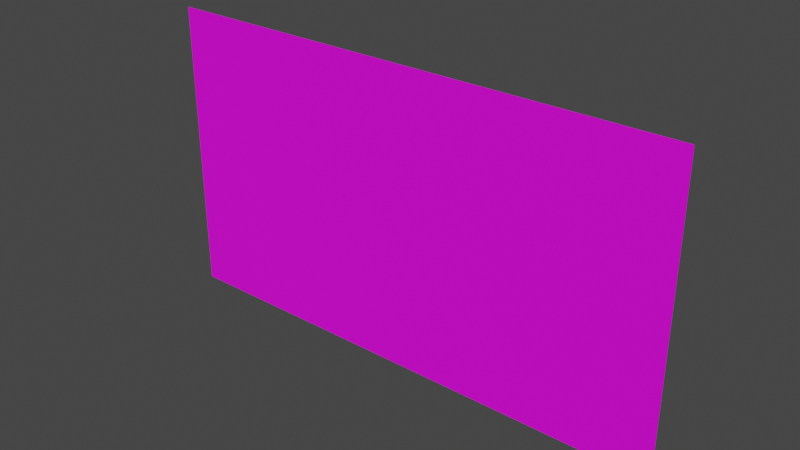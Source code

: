 # Source: WhiteBoardDrawPlane.blend  (saved by Blender 2.93.21; exported with 4.5.12 LTS)
import bpy
from mathutils import Matrix  # noqa: F401  (used for matrix-valued properties, if any)

bpy.ops.wm.read_factory_settings(use_empty=True)
scene = bpy.context.scene
scene.name = 'Scene'

# ---- collections
col_collection = bpy.data.collections.new('Collection'); scene.collection.children.link(col_collection)

# ---- images (referenced by path relative to the original .blend; pixels are not part of the script)
import os
ASSET_DIR = os.environ.get("B2B_ASSET_DIR", "")  # directory of the original .blend (textures are referenced by path, not embedded)
HERE = os.path.dirname(os.path.abspath(__file__))  # packed textures are extracted next to this script under _unpacked/

def load_image(name, relpath, width, height, colorspace="sRGB"):
    """Load a texture the original file referenced (path relative to the .blend, or extracted next to this script)."""
    p = next((c for c in (os.path.join(HERE, relpath), os.path.join(ASSET_DIR, relpath)) if relpath and os.path.exists(c)), "")
    if p:
        img = bpy.data.images.load(p, check_existing=True)
        img.name = name
    else:  # same state as the original file: an image datablock whose file is absent (Cycles renders it pink)
        img = bpy.data.images.new(name, width, height)
        img.source = "FILE"
        img.filepath = "//" + (relpath or name)
    img.colorspace_settings.name = colorspace
    return img
img_medicalmap_jpeg = load_image('medicalmap.jpeg', 'medicalmap.jpeg', 1024, 1024, 'sRGB')

# ---- materials (node trees are filled in below, after node groups)
mat_paint = bpy.data.materials.new('paint')
mat_paint.use_transparent_shadow = False

# ---- material node trees
mat_paint.use_nodes = True; mat_paint.node_tree.nodes.clear()
_N = mat_paint.node_tree.nodes; _L = mat_paint.node_tree.links
n0 = _N.new('ShaderNodeBsdfPrincipled'); n0.name = 'Principled BSDF'; n0.location = (10, 300)
n0.distribution = 'GGX'
n0.subsurface_method = 'BURLEY'
n0.inputs[3].default_value = 1.45
n0.inputs[27].default_value = (0.0, 0.0, 0.0, 1.0)
n0.inputs[28].default_value = 1.0
n1 = _N.new('ShaderNodeOutputMaterial'); n1.name = 'Material Output'; n1.location = (300, 300)
n2 = _N.new('ShaderNodeTexImage'); n2.name = 'Image Texture'; n2.location = (-280, 260)
n2.image = img_medicalmap_jpeg
_L.new(n0.outputs[0], n1.inputs[0])
_L.new(n2.outputs[0], n0.inputs[0])
n1.is_active_output = True

# ---- world
world_world = bpy.data.worlds.new('World'); scene.world = world_world
world_world.use_nodes = True; world_world.node_tree.nodes.clear()
_N = world_world.node_tree.nodes; _L = world_world.node_tree.links
n0 = _N.new('ShaderNodeOutputWorld'); n0.name = 'World Output'; n0.location = (300, 300)
n1 = _N.new('ShaderNodeBackground'); n1.name = 'Background'; n1.location = (10, 300)
n1.inputs[0].default_value = (0.05088, 0.05088, 0.05088, 1.0)
_L.new(n1.outputs[0], n0.inputs[0])
n0.is_active_output = True
world_world.color = (0.05088, 0.05088, 0.05088)
world_world.use_sun_shadow = False
world_world.sun_shadow_jitter_overblur = 0.0

# ---- meshes
me_plane = bpy.data.meshes.new('Plane')
me_plane.from_pydata([(-951.8, 0.005532, -531.8), (951.8, 0.005532, -531.8), (-951.8, 0.005532, 531.8), (951.8, 0.005532, 531.8), (-951.8, -2.122, 531.8), (-951.8, -2.122, -531.8), (951.8, -2.122, -531.8), (951.8, -2.122, 531.8), (-960.0, 0.005532, 540.0), (-960.0, 0.005532, -540.0), (960.0, 0.005532, -540.0), (960.0, 0.005532, 540.0), (-960.0, -2.122, 540.0), (-960.0, -2.122, -540.0), (960.0, -2.122, -540.0), (960.0, -2.122, 540.0), (-960.0, 2.116, 540.0), (-960.0, 2.116, -540.0), (960.0, 2.116, -540.0), (960.0, 2.116, 540.0), (-951.8, 2.116, 531.8), (-951.8, 2.116, -531.8), (951.8, 2.116, -531.8), (951.8, 2.116, 531.8)], [], [(0, 2, 3, 1), (5, 6, 7, 4), (10, 11, 15, 14), (8, 9, 13, 12), (11, 8, 12, 15), (9, 10, 14, 13), (10, 9, 17, 18), (2, 0, 21, 20), (8, 11, 19, 16), (1, 3, 23, 22), (5, 4, 12, 13), (6, 5, 13, 14), (7, 6, 14, 15), (4, 7, 15, 12), (20, 21, 17, 16), (21, 22, 18, 17), (22, 23, 19, 18), (23, 20, 16, 19), (3, 2, 20, 23), (0, 1, 22, 21), (11, 10, 18, 19), (9, 8, 16, 17)])
_uv = me_plane.uv_layers.new(name='UVMap')
_uv.uv.foreach_set('vector', [0.0, 0.0, 0.0, 0.0, 0.0, 0.0, 0.0, 0.0, -0.0002206, -0.0002924, 1.0, -0.0002782, 1.0, 1.0, -0.0002824, 1.002, 0.0, 0.0, 0.0, 0.0, 0.0, 0.0, 0.0, 0.0, 0.0, 0.0, 0.0, 0.0, 0.0, 0.0, 0.0, 0.0, 0.0, 0.0, 0.0, 0.0, 0.0, 0.0, 0.0, 0.0, 0.0, 0.0, 0.0, 0.0, 0.0, 0.0, 0.0, 0.0, 0.0, 0.0, 0.0, 0.0, 0.0, 0.0, 0.0, 0.0, 0.0, 0.0, 0.0, 0.0, 0.0, 0.0, 0.0, 0.0, 0.0, 0.0, 0.0, 0.0, 0.0, 0.0, 0.0, 0.0, 0.0, 0.0, 0.0, 0.0, 0.0, 0.0, 0.0, 0.0, 0.0, 0.0, 0.0, 0.0, 0.0, 0.0, 0.0, 0.0, 0.0, 0.0, 0.0, 0.0, 0.0, 0.0, 0.0, 0.0, 0.0, 0.0, 0.0, 0.0, 0.0, 0.0, 0.0, 0.0, 0.0, 0.0, 0.0, 0.0, 0.0, 0.0, 0.0, 0.0, 0.0, 0.0, 0.0, 0.0, 0.0, 0.0, 0.0, 0.0, 0.0, 0.0, 0.0, 0.0, 0.0, 0.0, 0.0, 0.0, 0.0, 0.0, 0.0, 0.0, 0.0, 0.0, 0.0, 0.0, 0.0, 0.0, 0.0, 0.0, 0.0, 0.0, 0.0, 0.0, 0.0, 0.0, 0.0, 0.0, 0.0, 0.0, 0.0, 0.0, 0.0, 0.0, 0.0, 0.0, 0.0, 0.0, 0.0, 0.0, 0.0, 0.0, 0.0, 0.0, 0.0, 0.0, 0.0, 0.0, 0.0, 0.0, 0.0, 0.0, 0.0, 0.0, 0.0, 0.0])
me_plane.materials.append(mat_paint)
me_plane.use_remesh_fix_poles = True
me_plane.use_remesh_preserve_attributes = False
me_plane.update()

# ---- objects
ob_drawboard = bpy.data.objects.new('drawboard', me_plane)

# ---- transforms, parenting, visibility, modifiers, constraints
ob_drawboard.location = (4.272e-07, 0.0, 0.0)
ob_drawboard.scale = (0.001, 0.001, 0.001)

# ---- collection membership
col_collection.objects.link(ob_drawboard)

# ---- scene / render settings (as saved in the file)
scene.frame_start = 1; scene.frame_end = 250; scene.frame_set(1)
scene.render.engine = 'BLENDER_EEVEE_NEXT'
scene.cycles.use_denoising = False
scene.cycles.samples = 128
scene.cycles.sampling_pattern = 'TABULATED_SOBOL'
scene.cycles.use_adaptive_sampling = False
scene.cycles.use_light_tree = False
scene.view_settings.view_transform = 'Filmic'
bpy.context.view_layer.update()

# ---- added for rendering (the .blend has no active camera and no usable light): camera, sun
cam_auto = bpy.data.cameras.new('AutoCamera')
cam_auto.lens = 50.0
cam_auto.sensor_width = 36.0
cam_auto.clip_end = 1000.0
ob_auto_camera = bpy.data.objects.new('AutoCamera', cam_auto)
scene.collection.objects.link(ob_auto_camera)
ob_auto_camera.location = (2.03819, -2.44583, 1.63055)
ob_auto_camera.rotation_euler = (1.09748, -7.21219e-08, 0.694738)
scene.camera = ob_auto_camera
light_auto_sun = bpy.data.lights.new('AutoSun', 'SUN')
light_auto_sun.energy = 3.0
light_auto_sun.angle = 0.0523599
ob_auto_sun = bpy.data.objects.new('AutoSun', light_auto_sun)
scene.collection.objects.link(ob_auto_sun)
ob_auto_sun.rotation_euler = (0.872665, 0.174533, 0.523599)
bpy.context.view_layer.update()
